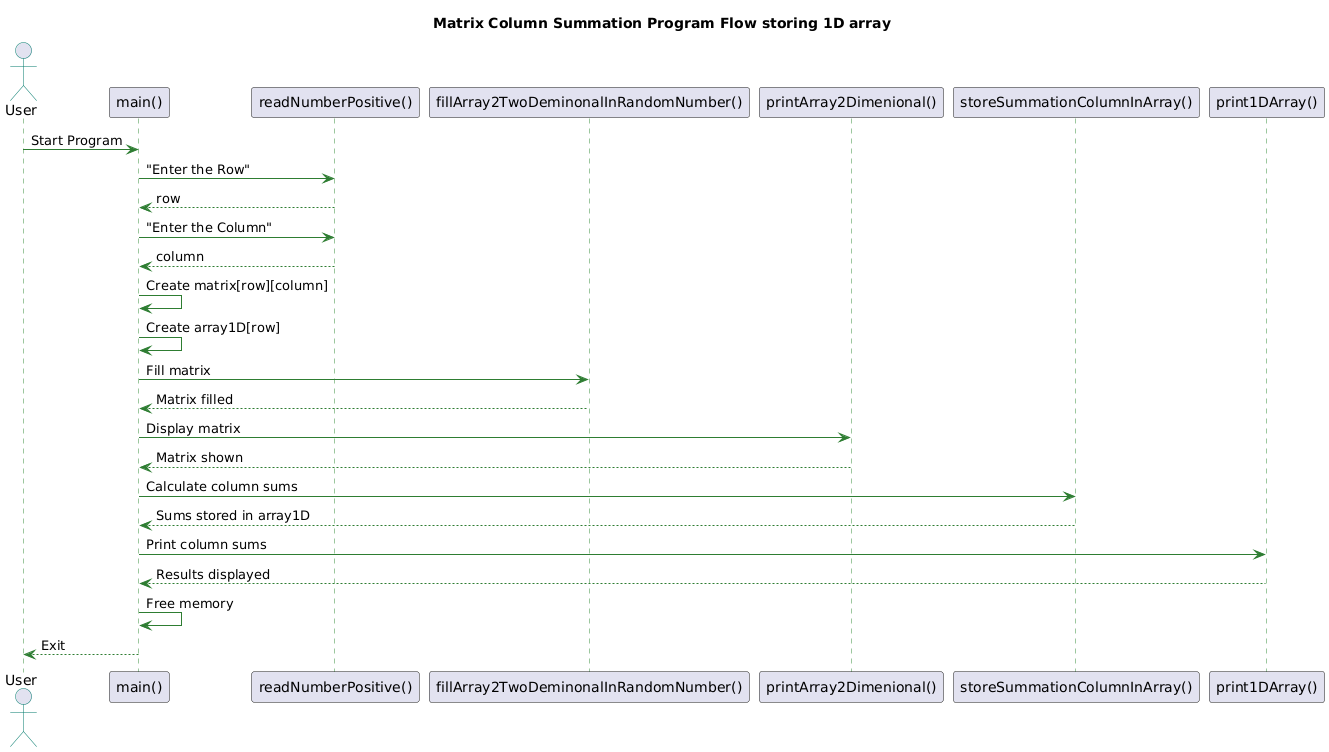

The diagram above was rendered by PlantUML. Its source (embedded in the PNG):
@startuml
skinparam backgroundColor #FFFFFF
skinparam sequence {
    ArrowColor #2E7D32
    ActorBorderColor #00796B
    LifeLineBorderColor #388E3C
}

title <b>Matrix Column Summation Program Flow storing 1D array </b>

actor User
participant "main()" as Main
participant "readNumberPositive()" as Input
participant "fillArray2TwoDeminonalInRandomNumber()" as FillMatrix
participant "printArray2Dimenional()" as PrintMatrix
participant "storeSummationColumnInArray()" as SumColumns
participant "print1DArray()" as PrintResults

User -> Main : Start Program
Main -> Input : "Enter the Row"
Input --> Main : row
Main -> Input : "Enter the Column"
Input --> Main : column

Main -> Main : Create matrix[row][column]
Main -> Main : Create array1D[row]

Main -> FillMatrix : Fill matrix
FillMatrix --> Main : Matrix filled

Main -> PrintMatrix : Display matrix
PrintMatrix --> Main : Matrix shown

Main -> SumColumns : Calculate column sums
SumColumns --> Main : Sums stored in array1D

Main -> PrintResults : Print column sums
PrintResults --> Main : Results displayed

Main -> Main : Free memory
Main --> User : Exit
@enduml